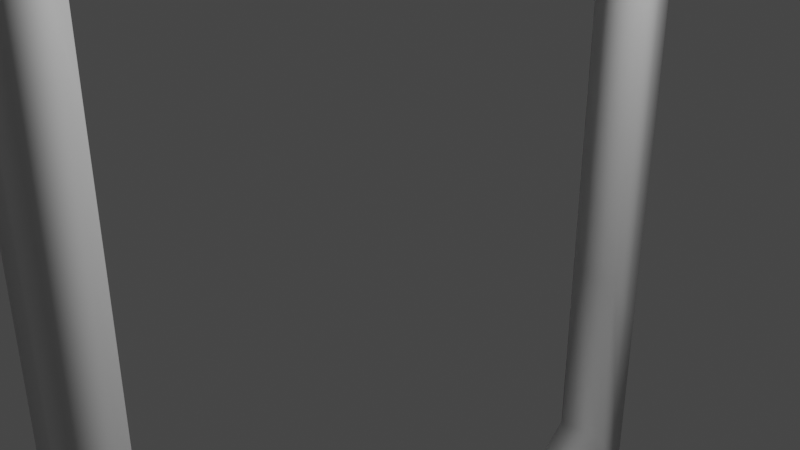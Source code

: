 # Source: TumbleWeed.blend  (saved by Blender 2.81.16; exported with 4.5.12 LTS)
import bpy
from mathutils import Matrix  # noqa: F401  (used for matrix-valued properties, if any)

bpy.ops.wm.read_factory_settings(use_empty=True)
scene = bpy.context.scene
scene.name = 'Scene'

# ---- collections
col_collection = bpy.data.collections.new('Collection'); scene.collection.children.link(col_collection)

# ---- materials (node trees are filled in below, after node groups)
mat_material = bpy.data.materials.new('Material')
mat_material.alpha_threshold = 0.0
mat_material.use_transparent_shadow = False
mat_material.line_color = (0.0, 0.0, 0.0, 1.0)

# ---- material node trees
mat_material.use_nodes = True; mat_material.node_tree.nodes.clear()
_N = mat_material.node_tree.nodes; _L = mat_material.node_tree.links
n0 = _N.new('ShaderNodeOutputMaterial'); n0.name = 'Material Output'; n0.location = (300, 300)
n1 = _N.new('ShaderNodeBsdfPrincipled'); n1.name = 'Principled BSDF'; n1.location = (10, 300)
n1.distribution = 'GGX'
n1.subsurface_method = 'BURLEY'
n1.inputs[2].default_value = 0.4
n1.inputs[3].default_value = 1.45
n1.inputs[27].default_value = (0.0, 0.0, 0.0, 1.0)
n1.inputs[28].default_value = 1.0
_L.new(n1.outputs[0], n0.inputs[0])
n0.is_active_output = True

# ---- world
world_world = bpy.data.worlds.new('World'); scene.world = world_world
world_world.use_nodes = True; world_world.node_tree.nodes.clear()
_N = world_world.node_tree.nodes; _L = world_world.node_tree.links
n0 = _N.new('ShaderNodeOutputWorld'); n0.name = 'World Output'; n0.location = (300, 300)
n1 = _N.new('ShaderNodeBackground'); n1.name = 'Background'; n1.location = (10, 300)
n1.inputs[0].default_value = (0.05088, 0.05088, 0.05088, 1.0)
_L.new(n1.outputs[0], n0.inputs[0])
n0.is_active_output = True
world_world.color = (0.05088, 0.05088, 0.05088)
world_world.use_sun_shadow = False
world_world.sun_shadow_jitter_overblur = 0.0

# ---- cameras
cam_camera = bpy.data.cameras.new('Camera')
cam_camera.clip_end = 100.0
cam_camera.ortho_scale = 7.314

# ---- lights
light_light = bpy.data.lights.new('Light', 'POINT')
light_light.transmission_factor = 0.0
light_light.energy = 1000.0
light_light.shadow_soft_size = 0.1
light_light.shadow_maximum_resolution = 0.006
light_light.use_absolute_resolution = True

# ---- meshes
me_cube = bpy.data.meshes.new('Cube')
me_cube.from_pydata([(0.3243, 3.944, 5.778), (0.3243, 3.944, -5.782), (0.3243, -3.944, 5.778), (0.3243, -3.944, -5.782), (-0.3308, 3.944, 5.778), (-0.3308, 3.944, -5.782), (-0.3308, -3.944, 5.778), (-0.3308, -3.944, -5.782), (-0.3308, 3.427, -4.446), (-0.3308, -3.427, -4.446), (0.3243, 3.427, 4.442), (0.3115, 3.469, -4.375), (-0.3308, -3.427, 4.442), (0.3243, -3.427, 4.442), (0.3115, -3.384, -4.375), (-0.3308, 3.427, 4.442), (0.3243, 2.366, 7.401), (0.3243, 0.7888, 8.699), (0.3243, -0.7888, 8.699), (0.3243, -2.366, 7.401), (-0.3308, -2.366, 7.401), (-0.3308, -0.7888, 8.699), (-0.3308, 0.7888, 8.699), (-0.3308, 2.366, 7.401), (0.3243, 2.056, 5.689), (0.3243, 0.6853, 6.686), (0.3243, -0.6853, 6.686), (0.3243, -2.056, 5.689), (-0.3308, -2.056, 5.689), (-0.3308, -0.6853, 6.686), (-0.3308, 0.6853, 6.686), (-0.3308, 2.056, 5.689), (-0.3308, 2.366, -7.41), (-0.3308, 0.7888, -8.712), (-0.3308, -0.7888, -8.712), (-0.3308, -2.366, -7.41), (0.3243, -2.366, -7.41), (0.3243, -0.7888, -8.712), (0.3243, 0.7888, -8.712), (0.3243, 2.366, -7.41), (-0.3308, 2.056, -5.698), (-0.3308, 0.6853, -6.699), (-0.3308, -0.6853, -6.699), (-0.3308, -2.056, -5.698), (0.3115, -2.013, -5.608), (0.3115, -0.6427, -6.593), (0.3115, 0.7279, -6.593), (0.3115, 2.099, -5.608), (0.3243, 3.944, 2.666), (0.3243, 3.944, 0.8887), (0.3243, 3.944, -0.8887), (0.3243, 3.944, -2.666), (-0.3308, 3.944, 2.666), (-0.3308, 3.944, 0.8887), (-0.3308, 3.944, -0.8887), (-0.3308, 3.944, -2.666), (0.3217, 3.435, 2.06), (0.3191, 3.444, 0.7048), (0.3166, 3.452, -0.6508), (0.314, 3.461, -2.006), (-0.3308, 3.427, 2.05), (-0.3308, 3.427, 0.6832), (-0.3308, 3.427, -0.6832), (-0.3308, 3.427, -2.05), (-0.3308, -3.944, -2.666), (-0.3308, -3.944, -0.8887), (-0.3308, -3.944, 0.8887), (-0.3308, -3.944, 2.666), (0.3243, -3.944, 2.666), (0.3243, -3.944, 0.8887), (0.3243, -3.944, -0.8887), (0.3243, -3.944, -2.666), (-0.3308, -3.427, -2.05), (-0.3308, -3.427, -0.6832), (-0.3308, -3.427, 0.6832), (-0.3308, -3.427, 2.05), (0.3217, -3.418, 2.06), (0.3191, -3.409, 0.7048), (0.3166, -3.401, -0.6508), (0.314, -3.392, -2.006)], [], [(19, 20, 6, 2), (68, 2, 6, 67), (39, 1, 11, 47), (35, 36, 3, 7), (48, 0, 10, 56), (52, 4, 0, 48), (75, 12, 13, 76), (43, 9, 14, 44), (35, 7, 9, 43), (23, 4, 15, 31), (19, 2, 13, 27), (55, 5, 8, 63), (67, 6, 12, 75), (71, 3, 14, 79), (27, 13, 12, 28), (56, 10, 15, 60), (10, 24, 31, 15), (24, 25, 30, 31), (25, 26, 29, 30), (26, 27, 28, 29), (0, 16, 24, 10), (16, 17, 25, 24), (17, 18, 26, 25), (18, 19, 27, 26), (6, 20, 28, 12), (20, 21, 29, 28), (21, 22, 30, 29), (22, 23, 31, 30), (0, 4, 23, 16), (16, 23, 22, 17), (17, 22, 21, 18), (18, 21, 20, 19), (5, 32, 40, 8), (32, 33, 41, 40), (33, 34, 42, 41), (34, 35, 43, 42), (8, 40, 47, 11), (40, 41, 46, 47), (41, 42, 45, 46), (42, 43, 44, 45), (5, 1, 39, 32), (32, 39, 38, 33), (33, 38, 37, 34), (34, 37, 36, 35), (3, 36, 44, 14), (36, 37, 45, 44), (37, 38, 46, 45), (38, 39, 47, 46), (11, 59, 63, 8), (59, 58, 62, 63), (58, 57, 61, 62), (57, 56, 60, 61), (4, 52, 60, 15), (52, 53, 61, 60), (53, 54, 62, 61), (54, 55, 63, 62), (5, 55, 51, 1), (55, 54, 50, 51), (54, 53, 49, 50), (53, 52, 48, 49), (1, 51, 59, 11), (51, 50, 58, 59), (50, 49, 57, 58), (49, 48, 56, 57), (2, 68, 76, 13), (68, 69, 77, 76), (69, 70, 78, 77), (70, 71, 79, 78), (7, 64, 72, 9), (64, 65, 73, 72), (65, 66, 74, 73), (66, 67, 75, 74), (9, 72, 79, 14), (72, 73, 78, 79), (73, 74, 77, 78), (74, 75, 76, 77), (3, 71, 64, 7), (71, 70, 65, 64), (70, 69, 66, 65), (69, 68, 67, 66)])
me_cube.polygons.foreach_set('use_smooth', [True] * 80)
_uv = me_cube.uv_layers.new(name='UVMap')
_uv.uv.foreach_set('vector', [0.625, 0.7, 0.875, 0.7, 0.875, 0.75, 0.625, 0.75, 0.575, 0.75, 0.625, 0.75, 0.625, 1.0, 0.575, 1.0, 0.375, 0.55, 0.375, 0.5, 0.375, 0.5, 0.375, 0.55, 0.125, 0.7, 0.375, 0.7, 0.375, 0.75, 0.125, 0.75, 0.575, 0.5, 0.625, 0.5, 0.625, 0.5, 0.575, 0.5, 0.575, 0.25, 0.625, 0.25, 0.625, 0.5, 0.575, 0.5, 0.525, 0.95, 0.625, 1.0, 0.625, 0.75, 0.575, 0.75, 0.125, 0.7, 0.125, 0.75, 0.375, 0.75, 0.375, 0.7, 0.125, 0.7, 0.125, 0.75, 0.125, 0.75, 0.125, 0.7, 0.875, 0.55, 0.875, 0.5, 0.875, 0.5, 0.875, 0.55, 0.625, 0.7, 0.625, 0.75, 0.625, 0.75, 0.625, 0.7, 0.425, 0.25, 0.375, 0.25, 0.375, 0.25, 0.425, 0.25, 0.575, 1.0, 0.625, 1.0, 0.625, 1.0, 0.575, 1.0, 0.425, 0.75, 0.375, 0.75, 0.375, 0.75, 0.425, 0.75, 0.625, 0.7, 0.625, 0.75, 0.875, 0.75, 0.875, 0.7, 0.575, 0.5, 0.625, 0.5, 0.625, 0.25, 0.525, 0.3, 0.625, 0.5, 0.625, 0.55, 0.875, 0.55, 0.875, 0.5, 0.625, 0.55, 0.625, 0.6, 0.875, 0.6, 0.875, 0.55, 0.625, 0.6, 0.625, 0.65, 0.875, 0.65, 0.875, 0.6, 0.625, 0.65, 0.625, 0.7, 0.875, 0.7, 0.875, 0.65, 0.625, 0.5, 0.625, 0.55, 0.625, 0.55, 0.625, 0.5, 0.625, 0.55, 0.625, 0.6, 0.625, 0.6, 0.625, 0.55, 0.625, 0.6, 0.625, 0.65, 0.625, 0.65, 0.625, 0.6, 0.625, 0.65, 0.625, 0.7, 0.625, 0.7, 0.625, 0.65, 0.875, 0.75, 0.875, 0.7, 0.875, 0.7, 0.875, 0.75, 0.875, 0.7, 0.875, 0.65, 0.875, 0.65, 0.875, 0.7, 0.875, 0.65, 0.875, 0.6, 0.875, 0.6, 0.875, 0.65, 0.875, 0.6, 0.875, 0.55, 0.875, 0.55, 0.875, 0.6, 0.625, 0.5, 0.875, 0.5, 0.875, 0.55, 0.625, 0.55, 0.625, 0.55, 0.875, 0.55, 0.875, 0.6, 0.625, 0.6, 0.625, 0.6, 0.875, 0.6, 0.875, 0.65, 0.625, 0.65, 0.625, 0.65, 0.875, 0.65, 0.875, 0.7, 0.625, 0.7, 0.125, 0.5, 0.125, 0.55, 0.125, 0.55, 0.125, 0.5, 0.125, 0.55, 0.125, 0.6, 0.125, 0.6, 0.125, 0.55, 0.125, 0.6, 0.125, 0.65, 0.125, 0.65, 0.125, 0.6, 0.125, 0.65, 0.125, 0.7, 0.125, 0.7, 0.125, 0.65, 0.125, 0.5, 0.125, 0.55, 0.375, 0.55, 0.375, 0.5, 0.125, 0.55, 0.125, 0.6, 0.375, 0.6, 0.375, 0.55, 0.125, 0.6, 0.125, 0.65, 0.375, 0.65, 0.375, 0.6, 0.125, 0.65, 0.125, 0.7, 0.375, 0.7, 0.375, 0.65, 0.125, 0.5, 0.375, 0.5, 0.375, 0.55, 0.125, 0.55, 0.125, 0.55, 0.375, 0.55, 0.375, 0.6, 0.125, 0.6, 0.125, 0.6, 0.375, 0.6, 0.375, 0.65, 0.125, 0.65, 0.125, 0.65, 0.375, 0.65, 0.375, 0.7, 0.125, 0.7, 0.375, 0.75, 0.375, 0.7, 0.375, 0.7, 0.375, 0.75, 0.375, 0.7, 0.375, 0.65, 0.375, 0.65, 0.375, 0.7, 0.375, 0.65, 0.375, 0.6, 0.375, 0.6, 0.375, 0.65, 0.375, 0.6, 0.375, 0.55, 0.375, 0.55, 0.375, 0.6, 0.375, 0.5, 0.425, 0.5, 0.225, 0.45, 0.125, 0.5, 0.425, 0.5, 0.475, 0.5, 0.325, 0.4, 0.225, 0.45, 0.475, 0.5, 0.525, 0.5, 0.425, 0.35, 0.325, 0.4, 0.525, 0.5, 0.575, 0.5, 0.525, 0.3, 0.425, 0.35, 0.625, 0.25, 0.575, 0.25, 0.575, 0.25, 0.625, 0.25, 0.575, 0.25, 0.525, 0.25, 0.525, 0.25, 0.575, 0.25, 0.525, 0.25, 0.475, 0.25, 0.475, 0.25, 0.525, 0.25, 0.475, 0.25, 0.425, 0.25, 0.425, 0.25, 0.475, 0.25, 0.375, 0.25, 0.425, 0.25, 0.425, 0.5, 0.375, 0.5, 0.425, 0.25, 0.475, 0.25, 0.475, 0.5, 0.425, 0.5, 0.475, 0.25, 0.525, 0.25, 0.525, 0.5, 0.475, 0.5, 0.525, 0.25, 0.575, 0.25, 0.575, 0.5, 0.525, 0.5, 0.375, 0.5, 0.425, 0.5, 0.425, 0.5, 0.375, 0.5, 0.425, 0.5, 0.475, 0.5, 0.475, 0.5, 0.425, 0.5, 0.475, 0.5, 0.525, 0.5, 0.525, 0.5, 0.475, 0.5, 0.525, 0.5, 0.575, 0.5, 0.575, 0.5, 0.525, 0.5, 0.625, 0.75, 0.575, 0.75, 0.575, 0.75, 0.625, 0.75, 0.575, 0.75, 0.525, 0.75, 0.525, 0.75, 0.575, 0.75, 0.525, 0.75, 0.475, 0.75, 0.475, 0.75, 0.525, 0.75, 0.475, 0.75, 0.425, 0.75, 0.425, 0.75, 0.475, 0.75, 0.375, 1.0, 0.425, 1.0, 0.425, 1.0, 0.375, 1.0, 0.425, 1.0, 0.475, 1.0, 0.475, 1.0, 0.425, 1.0, 0.475, 1.0, 0.525, 1.0, 0.525, 1.0, 0.475, 1.0, 0.525, 1.0, 0.575, 1.0, 0.575, 1.0, 0.525, 1.0, 0.125, 0.75, 0.225, 0.8, 0.425, 0.75, 0.375, 0.75, 0.225, 0.8, 0.325, 0.85, 0.475, 0.75, 0.425, 0.75, 0.325, 0.85, 0.425, 0.9, 0.525, 0.75, 0.475, 0.75, 0.425, 0.9, 0.525, 0.95, 0.575, 0.75, 0.525, 0.75, 0.375, 0.75, 0.425, 0.75, 0.425, 1.0, 0.375, 1.0, 0.425, 0.75, 0.475, 0.75, 0.475, 1.0, 0.425, 1.0, 0.475, 0.75, 0.525, 0.75, 0.525, 1.0, 0.475, 1.0, 0.525, 0.75, 0.575, 0.75, 0.575, 1.0, 0.525, 1.0])
me_cube.materials.append(mat_material)
me_cube.use_remesh_preserve_volume = False
me_cube.use_remesh_preserve_attributes = False
me_cube.use_mirror_vertex_groups = False
me_cube.update()

# ---- objects
ob_cube = bpy.data.objects.new('Cube', me_cube)
ob_light = bpy.data.objects.new('Light', light_light)
ob_camera = bpy.data.objects.new('Camera', cam_camera)

# ---- transforms, parenting, visibility, modifiers, constraints
ob_cube.location = (0.0, 0.0, 0.0)
ob_cube.lock_rotations_4d = False
ob_cube.empty_display_type = 'ARROWS'
ob_cube.lineart.crease_threshold = 0.0
ob_light.location = (4.076, 1.005, 5.904)
ob_light.rotation_euler = (0.6503, 0.05522, 1.866)
ob_light.lock_rotations_4d = False
ob_light.empty_display_type = 'ARROWS'
ob_light.color = (0.0, 0.0, 0.0, 0.0)
ob_light.lineart.crease_threshold = 0.0
ob_camera.location = (7.359, -6.926, 4.958)
ob_camera.rotation_euler = (1.109, 0.0, 0.8149)
ob_camera.lock_rotations_4d = False
ob_camera.empty_display_type = 'ARROWS'
ob_camera.color = (0.0, 0.0, 0.0, 0.0)
ob_camera.display_type = 'WIRE'
ob_camera.lineart.crease_threshold = 0.0

# ---- collection membership
col_collection.objects.link(ob_cube)
col_collection.objects.link(ob_light)
col_collection.objects.link(ob_camera)

# ---- scene / render settings (as saved in the file)
scene.camera = ob_camera
scene.frame_start = 1; scene.frame_end = 250; scene.frame_set(1)
scene.render.engine = 'BLENDER_EEVEE_NEXT'
scene.cycles.use_denoising = False
scene.cycles.samples = 128
scene.cycles.sampling_pattern = 'TABULATED_SOBOL'
scene.cycles.use_adaptive_sampling = False
scene.cycles.use_light_tree = False
scene.view_settings.view_transform = 'Filmic'
bpy.context.view_layer.update()
